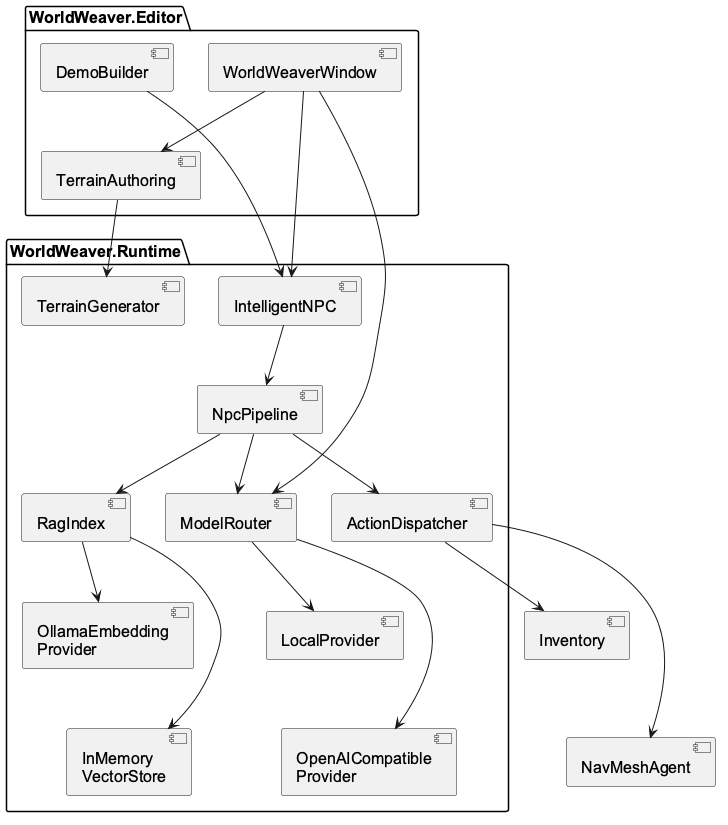

The diagram above was rendered by PlantUML. Its source (embedded in the PNG):
@startuml
skinparam defaultFontName Arial
skinparam shadowing false
skinparam defaultFontSize 16
top to bottom direction
package "WorldWeaver.Editor" {
 [WorldWeaverWindow] as UI
 [TerrainAuthoring] as Author
 [DemoBuilder] as Demo
}
package "WorldWeaver.Runtime" {
 [IntelligentNPC] as NPC
 [NpcPipeline] as Pipeline
 [ModelRouter] as Router
 [LocalProvider] as Local
 [OpenAICompatible\nProvider] as Cloud
 [RagIndex] as RAG
 [OllamaEmbedding\nProvider] as Embedding
 [InMemory\nVectorStore] as Vector
 [ActionDispatcher] as Actions
 [TerrainGenerator] as Generator
}
UI --> Author
UI --> NPC
UI --> Router
Demo --> NPC
Author --> Generator
NPC --> Pipeline
Pipeline --> RAG
Pipeline --> Router
Pipeline --> Actions
RAG --> Embedding
RAG --> Vector
Router --> Local
Router --> Cloud
[Inventory] as Inventory
[NavMeshAgent] as Nav
Actions --> Inventory
Actions --> Nav
Embedding -down[hidden]-> Vector
Local -down[hidden]-> Cloud
Inventory -down[hidden]-> Nav
@enduml